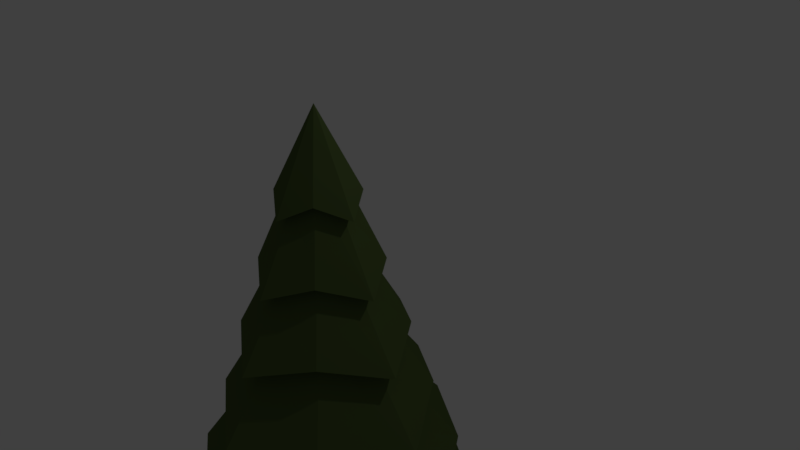 # Source: pineTree.blend  (saved by Blender 2.77.0; exported with 4.5.12 LTS)
import bpy
from mathutils import Matrix  # noqa: F401  (used for matrix-valued properties, if any)

bpy.ops.wm.read_factory_settings(use_empty=True)
scene = bpy.context.scene
scene.name = 'Scene'

# ---- collections
col_collection_1 = bpy.data.collections.new('Collection 1'); scene.collection.children.link(col_collection_1)

# ---- materials (node trees are filled in below, after node groups)
mat_leaves_001 = bpy.data.materials.new('leaves.001')
mat_leaves_001.alpha_threshold = 0.0
mat_leaves_001.diffuse_color = (0.083, 0.163, 0.029, 1.0)
mat_leaves_001.specular_color = (0.0, 0.0, 0.0)
mat_leaves_001.roughness = 0.5
mat_bark = bpy.data.materials.new('bark')
mat_bark.alpha_threshold = 0.0
mat_bark.diffuse_color = (0.126, 0.076, 0.055, 1.0)
mat_bark.specular_color = (0.0, 0.0, 0.0)
mat_bark.roughness = 0.5
mat_snow = bpy.data.materials.new('snow')
mat_snow.alpha_threshold = 0.0
mat_snow.roughness = 0.5

# ---- material node trees
mat_leaves_001.use_nodes = True; mat_leaves_001.node_tree.nodes.clear()
_N = mat_leaves_001.node_tree.nodes; _L = mat_leaves_001.node_tree.links
n0 = _N.new('ShaderNodeOutputMaterial'); n0.name = 'Material Output'; n0.location = (300, 300)
n1 = _N.new('ShaderNodeBsdfDiffuse'); n1.name = 'Diffuse BSDF'; n1.location = (10, 300)
n1.inputs[0].default_value = (0.078, 0.115, 0.035, 1.0)
_L.new(n1.outputs[0], n0.inputs[0])
n0.is_active_output = True
mat_bark.use_nodes = True; mat_bark.node_tree.nodes.clear()
_N = mat_bark.node_tree.nodes; _L = mat_bark.node_tree.links
n0 = _N.new('ShaderNodeOutputMaterial'); n0.name = 'Material Output'; n0.location = (300, 300)
n1 = _N.new('ShaderNodeBsdfDiffuse'); n1.name = 'Diffuse BSDF'; n1.location = (10, 300)
n1.inputs[0].default_value = (0.163, 0.086, 0.059, 1.0)
_L.new(n1.outputs[0], n0.inputs[0])
n0.is_active_output = True
mat_snow.use_nodes = True; mat_snow.node_tree.nodes.clear()
_N = mat_snow.node_tree.nodes; _L = mat_snow.node_tree.links
n0 = _N.new('ShaderNodeOutputMaterial'); n0.name = 'Material Output'; n0.location = (300, 300)
n1 = _N.new('ShaderNodeBsdfDiffuse'); n1.name = 'Diffuse BSDF'; n1.location = (10, 300)
_L.new(n1.outputs[0], n0.inputs[0])
n0.is_active_output = True

# ---- world
world_world = bpy.data.worlds.new('World'); scene.world = world_world
world_world.color = (0.05088, 0.05088, 0.05088)
world_world.use_sun_shadow = False
world_world.sun_shadow_jitter_overblur = 0.0
world_world.cycles.sampling_method = 'MANUAL'

# ---- cameras
cam_camera = bpy.data.cameras.new('Camera')
cam_camera.clip_end = 100.0
cam_camera.lens = 35.0
cam_camera.sensor_width = 32.0
cam_camera.sensor_height = 18.0
cam_camera.ortho_scale = 7.314
cam_camera.dof.focus_distance = 0.0

# ---- lights
light_lamp = bpy.data.lights.new('Lamp', 'POINT')
light_lamp.transmission_factor = 0.0
light_lamp.cutoff_distance = 30.0
light_lamp.energy = 100.0
light_lamp.shadow_buffer_clip_start = 1.001
light_lamp.shadow_soft_size = 0.1
light_lamp.shadow_maximum_resolution = 0.006
light_lamp.use_absolute_resolution = True

# ---- meshes
me_cylinder = bpy.data.meshes.new('Cylinder')
me_cylinder.from_pydata([(0.03874, 1.388, -1.172), (-1.023e-08, 0.0008817, 3.983), (0.8447, 0.8447, -1.0), (0.0006235, 0.0006235, 3.983), (1.456, -0.02915, -1.172), (0.0008817, 8.825e-09, 3.983), (0.8447, -0.8447, -1.0), (0.0006235, -0.0006235, 3.983), (0.03874, -1.446, -1.172), (-1.031e-08, -0.0008817, 3.983), (-0.8447, -0.8447, -1.0), (-0.0006235, -0.0006235, 3.983), (-1.378, -0.02915, -1.172), (-0.0008817, 8.875e-09, 3.983), (-0.8447, 0.8447, -1.0), (-0.0006235, 0.0006235, 3.983), (0.03874, 1.172, -0.3414), (0.03874, 0.9558, 0.4891), (0.03874, 0.7397, 1.32), (0.03874, 0.5237, 2.15), (0.03874, 0.3077, 2.981), (0.2008, 0.2008, 3.152), (0.3296, 0.3296, 2.322), (0.4584, 0.4584, 1.491), (0.5872, 0.5872, 0.661), (0.7159, 0.7159, -0.1695), (0.3756, -0.02915, 2.981), (0.5916, -0.02915, 2.15), (0.8076, -0.02915, 1.32), (1.024, -0.02915, 0.4891), (1.24, -0.02915, -0.3414), (0.2008, -0.2008, 3.152), (0.3296, -0.3296, 2.322), (0.4584, -0.4584, 1.491), (0.5872, -0.5872, 0.661), (0.7159, -0.7159, -0.1695), (0.03874, -0.366, 2.981), (0.03874, -0.582, 2.15), (0.03874, -0.798, 1.32), (0.03874, -1.014, 0.4891), (0.03874, -1.23, -0.3414), (-0.2008, -0.2008, 3.152), (-0.3296, -0.3296, 2.322), (-0.4584, -0.4584, 1.491), (-0.5872, -0.5872, 0.661), (-0.7159, -0.7159, -0.1695), (-0.2981, -0.02915, 2.981), (-0.5141, -0.02915, 2.15), (-0.7301, -0.02915, 1.32), (-0.9462, -0.02915, 0.4891), (-1.162, -0.02915, -0.3414), (-0.2008, 0.2008, 3.152), (-0.3296, 0.3296, 2.322), (-0.4584, 0.4584, 1.491), (-0.5872, 0.5872, 0.661), (-0.7159, 0.7159, -0.1695), (0.03874, 0.543, 2.857), (0.3411, 0.3411, 3.029), (0.6109, -0.02915, 2.857), (0.3411, -0.3411, 3.029), (0.03874, -0.6013, 2.857), (-0.3411, -0.3411, 3.029), (-0.5334, -0.02915, 2.857), (-0.3411, 0.3411, 3.029), (0.03874, 0.8213, 2.027), (0.507, 0.507, 2.199), (0.8892, -0.02915, 2.027), (0.507, -0.507, 2.199), (0.03874, -0.8796, 2.027), (-0.507, -0.507, 2.199), (-0.8117, -0.02915, 2.027), (-0.507, 0.507, 2.199), (0.03874, 1.138, 1.196), (0.6958, 0.6958, 1.368), (1.206, -0.02915, 1.196), (0.6958, -0.6958, 1.368), (0.03874, -1.196, 1.196), (-0.6958, -0.6958, 1.368), (-1.128, -0.02915, 1.196), (-0.6958, 0.6958, 1.368), (0.03874, 1.446, 0.3658), (0.8796, 0.8796, 0.5377), (1.514, -0.02915, 0.3658), (0.8796, -0.8796, 0.5377), (0.03874, -1.505, 0.3658), (-0.8796, -0.8796, 0.5377), (-1.437, -0.02915, 0.3658), (-0.8796, 0.8796, 0.5377), (0.03874, 1.811, -0.4647), (1.097, 1.097, -0.2928), (1.879, -0.02915, -0.4647), (1.097, -1.097, -0.2928), (0.03874, -1.869, -0.4647), (-1.097, -1.097, -0.2928), (-1.801, -0.02915, -0.4647), (-1.097, 1.097, -0.2928), (1.246, 1.246, -1.123), (2.129, -0.02915, -1.295), (1.246, -1.246, -1.123), (0.03874, -2.12, -1.295), (-1.246, -1.246, -1.123), (-2.052, -0.02915, -1.295), (-1.246, 1.246, -1.123), (0.03874, 2.061, -1.295), (-2.985e-08, 0.3507, -2.43), (-2.985e-08, 0.3507, -0.8202), (0.308, 0.248, -2.43), (0.308, 0.248, -0.8202), (0.4356, -1.066e-08, -2.43), (0.4356, -1.066e-08, -0.8202), (0.308, -0.248, -2.43), (0.308, -0.248, -0.8202), (-6.794e-08, -0.3507, -2.43), (-6.794e-08, -0.3507, -0.8202), (-0.308, -0.248, -2.43), (-0.308, -0.248, -0.8202), (-0.4356, 8.852e-09, -2.43), (-0.4356, 8.852e-09, -0.8202), (-0.308, 0.248, -2.43), (-0.308, 0.248, -0.8202), (-3.992e-08, 0.2717, -1.625), (0.2386, 0.1921, -1.625), (0.3374, -6.159e-09, -1.625), (0.2386, -0.1921, -1.625), (-6.942e-08, -0.2717, -1.625), (-0.2386, -0.1921, -1.625), (-0.3374, 8.956e-09, -1.625), (-0.2386, 0.1921, -1.625)], [], [(56, 1, 3, 57), (57, 3, 5, 58), (58, 5, 7, 59), (59, 7, 9, 60), (60, 9, 11, 61), (61, 11, 13, 62), (3, 1, 15, 13, 11, 9, 7, 5), (62, 13, 15, 63), (63, 15, 1, 56), (0, 2, 4, 6, 8, 10, 12, 14), (102, 55, 16, 103), (95, 54, 17, 88), (87, 53, 18, 80), (79, 52, 19, 72), (71, 51, 20, 64), (101, 50, 55, 102), (94, 49, 54, 95), (86, 48, 53, 87), (78, 47, 52, 79), (70, 46, 51, 71), (100, 45, 50, 101), (93, 44, 49, 94), (85, 43, 48, 86), (77, 42, 47, 78), (69, 41, 46, 70), (99, 40, 45, 100), (92, 39, 44, 93), (84, 38, 43, 85), (76, 37, 42, 77), (68, 36, 41, 69), (98, 35, 40, 99), (91, 34, 39, 92), (83, 33, 38, 84), (75, 32, 37, 76), (67, 31, 36, 68), (97, 30, 35, 98), (90, 29, 34, 91), (82, 28, 33, 83), (74, 27, 32, 75), (66, 26, 31, 67), (96, 25, 30, 97), (89, 24, 29, 90), (81, 23, 28, 82), (73, 22, 27, 74), (65, 21, 26, 66), (103, 16, 25, 96), (88, 17, 24, 89), (80, 18, 23, 81), (72, 19, 22, 73), (64, 20, 21, 65), (51, 63, 56, 20), (46, 62, 63, 51), (41, 61, 62, 46), (36, 60, 61, 41), (31, 59, 60, 36), (26, 58, 59, 31), (21, 57, 58, 26), (20, 56, 57, 21), (19, 64, 65, 22), (22, 65, 66, 27), (27, 66, 67, 32), (32, 67, 68, 37), (37, 68, 69, 42), (42, 69, 70, 47), (47, 70, 71, 52), (52, 71, 64, 19), (18, 72, 73, 23), (23, 73, 74, 28), (28, 74, 75, 33), (33, 75, 76, 38), (38, 76, 77, 43), (43, 77, 78, 48), (48, 78, 79, 53), (53, 79, 72, 18), (17, 80, 81, 24), (24, 81, 82, 29), (29, 82, 83, 34), (34, 83, 84, 39), (39, 84, 85, 44), (44, 85, 86, 49), (49, 86, 87, 54), (54, 87, 80, 17), (16, 88, 89, 25), (25, 89, 90, 30), (30, 90, 91, 35), (35, 91, 92, 40), (40, 92, 93, 45), (45, 93, 94, 50), (50, 94, 95, 55), (55, 95, 88, 16), (0, 103, 96, 2), (2, 96, 97, 4), (4, 97, 98, 6), (6, 98, 99, 8), (8, 99, 100, 10), (10, 100, 101, 12), (12, 101, 102, 14), (14, 102, 103, 0), (120, 105, 107, 121), (121, 107, 109, 122), (122, 109, 111, 123), (123, 111, 113, 124), (124, 113, 115, 125), (125, 115, 117, 126), (107, 105, 119, 117, 115, 113, 111, 109), (126, 117, 119, 127), (127, 119, 105, 120), (104, 106, 108, 110, 112, 114, 116, 118), (118, 127, 120, 104), (116, 126, 127, 118), (114, 125, 126, 116), (112, 124, 125, 114), (110, 123, 124, 112), (108, 122, 123, 110), (106, 121, 122, 108), (104, 120, 121, 106)])
me_cylinder.polygons.foreach_set('material_index', [0, 0, 0, 0, 0, 0, 0, 0, 0, 0, 0, 0, 0, 0, 0, 0, 0, 0, 0, 0, 0, 0, 0, 0, 0, 0, 0, 0, 0, 0, 0, 0, 0, 0, 0, 0, 0, 0, 0, 0, 0, 0, 0, 0, 0, 0, 0, 0, 0, 0, 0, 0, 0, 0, 0, 0, 0, 0, 0, 0, 0, 0, 0, 0, 0, 0, 0, 0, 0, 0, 0, 0, 0, 0, 0, 0, 0, 0, 0, 0, 0, 0, 0, 0, 0, 0, 0, 0, 0, 0, 0, 0, 0, 0, 0, 0, 0, 0, 1, 1, 1, 1, 1, 1, 1, 1, 1, 1, 1, 1, 1, 1, 1, 1, 1, 1])
me_cylinder.materials.append(mat_leaves_001)
me_cylinder.materials.append(mat_bark)
me_cylinder.materials.append(mat_snow)
me_cylinder.use_remesh_preserve_volume = False
me_cylinder.use_remesh_preserve_attributes = False
me_cylinder.use_mirror_vertex_groups = False
me_cylinder.update()

# ---- objects
ob_lamp = bpy.data.objects.new('Lamp', light_lamp)
ob_camera = bpy.data.objects.new('Camera', cam_camera)
ob_cylinder = bpy.data.objects.new('Cylinder', me_cylinder)

# ---- transforms, parenting, visibility, modifiers, constraints
ob_lamp.location = (3.42, 2.332, 7.39)
ob_lamp.rotation_euler = (0.6503, 0.05522, 1.866)
ob_lamp.lock_rotations_4d = False
ob_lamp.empty_display_type = 'ARROWS'
ob_lamp.color = (0.0, 0.0, 0.0, 0.0)
ob_lamp.lineart.crease_threshold = 0.0
ob_camera.location = (6.825, -5.181, 6.83)
ob_camera.rotation_euler = (1.109, 0.01082, 0.8149)
ob_camera.lock_rotations_4d = False
ob_camera.empty_display_type = 'ARROWS'
ob_camera.color = (0.0, 0.0, 0.0, 0.0)
ob_camera.display_type = 'WIRE'
ob_camera.lineart.crease_threshold = 0.0
ob_cylinder.location = (0.0, 0.0, 0.0)
ob_cylinder.lineart.crease_threshold = 0.0

# ---- collection membership
col_collection_1.objects.link(ob_lamp)
col_collection_1.objects.link(ob_camera)
col_collection_1.objects.link(ob_cylinder)

# ---- scene / render settings (as saved in the file)
scene.camera = ob_camera
scene.frame_start = 1; scene.frame_end = 250; scene.frame_set(23)
scene.render.engine = 'CYCLES'
scene.render.resolution_percentage = 50
scene.render.dither_intensity = 0.0
scene.cycles.use_denoising = False
scene.cycles.samples = 128
scene.cycles.sampling_pattern = 'TABULATED_SOBOL'
scene.cycles.light_sampling_threshold = 0.0
scene.cycles.use_adaptive_sampling = False
scene.cycles.use_light_tree = False
scene.cycles.blur_glossy = 0.0
scene.cycles.sample_clamp_indirect = 0.0
scene.view_settings.view_transform = 'Standard'
bpy.context.view_layer.update()
